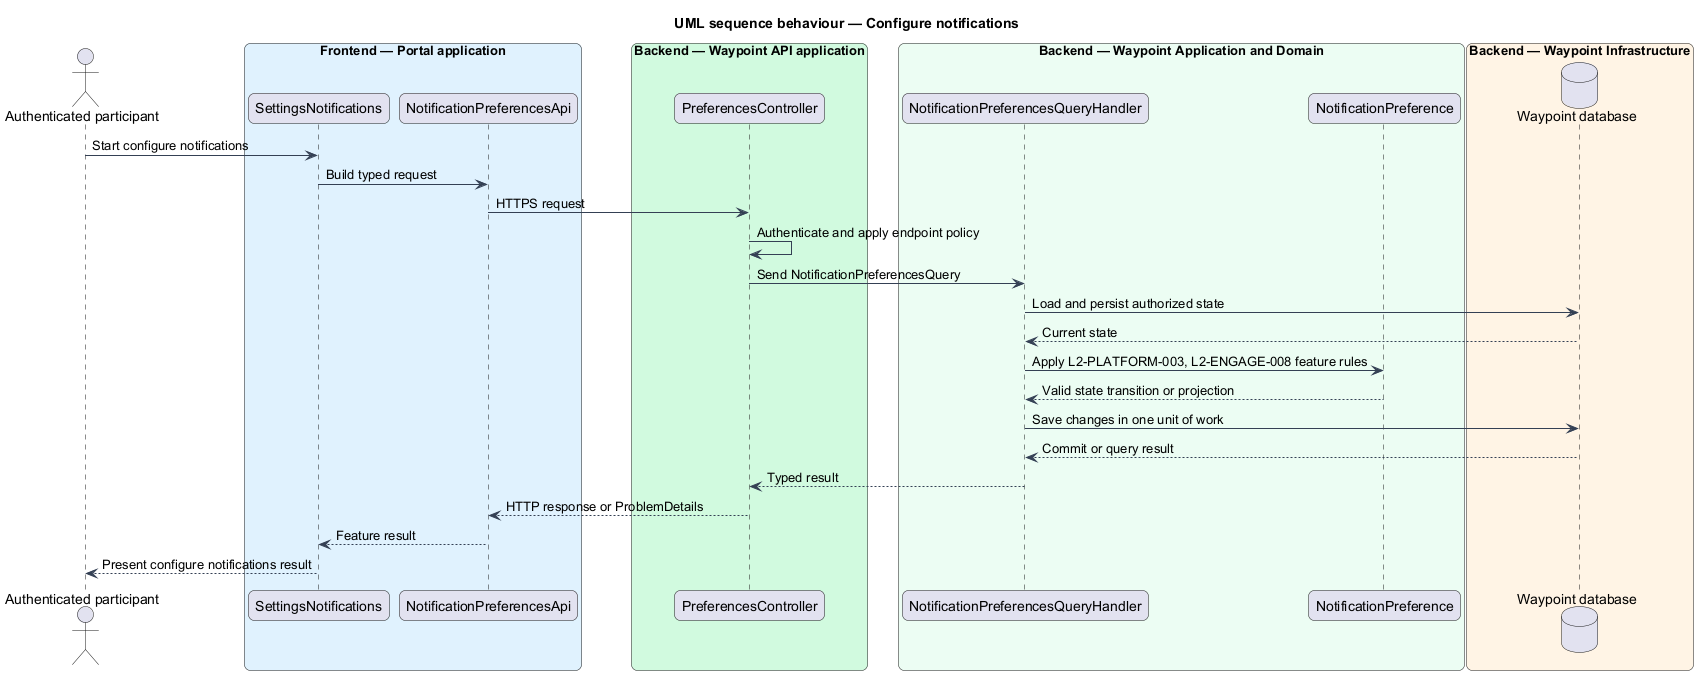

The diagram above was rendered by PlantUML. Its source (embedded in the PNG):
@startuml

title UML sequence behaviour — Configure notifications
skinparam backgroundColor #FFFFFF
skinparam shadowing false
skinparam roundcorner 12
skinparam defaultFontName Arial
skinparam ArrowColor #344054
skinparam rectangle {
  BorderColor #344054
  FontColor #101828
}
skinparam package {
  BorderColor #667085
  FontColor #101828
  BackgroundColor #F9FAFB
}
actor "Authenticated participant" as actor
box "Frontend — Portal application" #E0F2FE
  participant "SettingsNotifications" as page
  participant "NotificationPreferencesApi" as client
end box
box "Backend — Waypoint API application" #D1FADF
  participant "PreferencesController" as controller
end box
box "Backend — Waypoint Application and Domain" #ECFDF3
  participant "NotificationPreferencesQueryHandler" as handler
  participant "NotificationPreference" as entity
end box
box "Backend — Waypoint Infrastructure" #FFF4E5
  database "Waypoint database" as db
end box
actor -> page : Start configure notifications
page -> client : Build typed request
client -> controller : HTTPS request
controller -> controller : Authenticate and apply endpoint policy
controller -> handler : Send NotificationPreferencesQuery
handler -> db : Load and persist authorized state
db --> handler : Current state
handler -> entity : Apply L2-PLATFORM-003, L2-ENGAGE-008 feature rules
entity --> handler : Valid state transition or projection
handler -> db : Save changes in one unit of work
db --> handler : Commit or query result
handler --> controller : Typed result
controller --> client : HTTP response or ProblemDetails
client --> page : Feature result
page --> actor : Present configure notifications result
@enduml